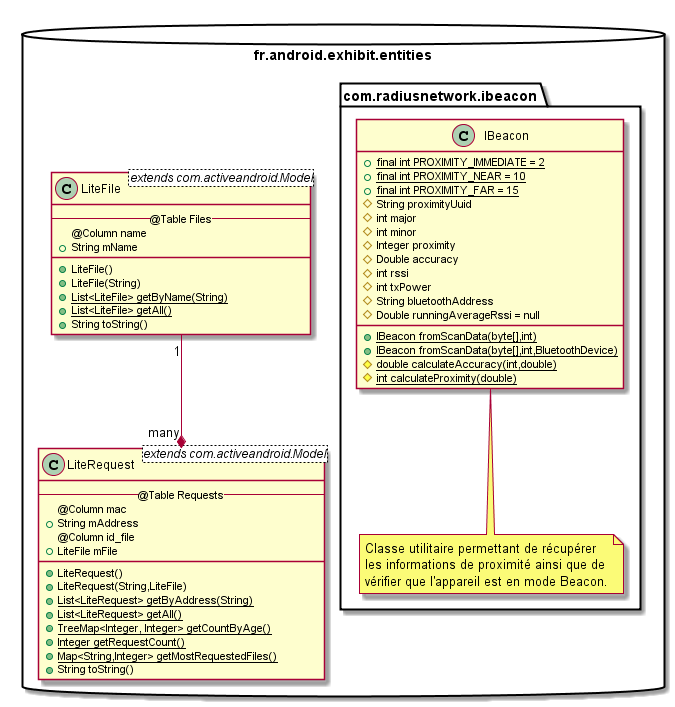

The diagram above was rendered by PlantUML. Its source (embedded in the PNG):
@startuml
package fr.android.exhibit.entities <<Database>> {
LiteBeacon "1"-up-*"many" LiteRecord
LiteRequest "many"*-up-"1" LiteFile

package com.radiusnetwork.ibeacon {
class IBeacon {
+{static}final int PROXIMITY_IMMEDIATE = 2
+{static}final int PROXIMITY_NEAR = 10
+{static}final int PROXIMITY_FAR = 15
#String proximityUuid
#int major
#int minor
#Integer proximity
#Double accuracy
#int rssi
#int txPower
#String bluetoothAddress
#Double runningAverageRssi = null
__
+{static}IBeacon fromScanData(byte[],int)
+{static}IBeacon fromScanData(byte[],int,BluetoothDevice)
#{static}double calculateAccuracy(int,double)
#{static}int calculateProximity(double)
}
note bottom
Classe utilitaire permettant de récupérer
les informations de proximité ainsi que de
vérifier que l'appareil est en mode Beacon.
end note
}

class LiteBeacon <extends com.activeandroid.Model> {
-- @Table Beacons --
@Column name
+String mName
@Column uuid
+String mUuid
@Column major
+int mMajor
@Column minor
+int mMinor
@Column mac
+String mAddress
__
+LiteBeacon()
+LiteBeacon(String, String, String, int, int)
+{static}List<LiteBeacon> getAll()
+{static}List<LiteBeacon> getByAddress(String)
+String toString()
}

class LiteDevice <extends com.activeandroid.Model>{
-- @Table Devices --
@Column gender
+Character mGender
@Column dob
+Date mDateOfBirth
@Column name
+String mName
@Column fname
+String mFirstName
@Column email
+String mEmail
@Column society
+String mSociety
@Column mac
+String mAddress
__
+LiteDevice()
+LiteDevice(Character,Date,String,String,String,String,String)
+{static}List<LiteDevice> getByName(String)
+{static}List<LiteDevice> getByAddress(String)
+{static}List<LiteDevice> getAll()
+{static}TreeMap<Integer, Integer> getCountByAge()
+void addParameter(Character,String)
+boolean isFullyRegistered()
+String getFullName()
+String toString()
-void setGDOB(String)
}

class LiteFile <extends com.activeandroid.Model>{
-- @Table Files --
@Column name
+String mName
__
+LiteFile()
+LiteFile(String)
+{static}List<LiteFile> getByName(String)
+{static}List<LiteFile> getAll()
+String toString()
}

class LiteRecord <extends com.activeandroid.Model>{
-- @Table Records --
@Column id_beacon
+LiteBeacon mBeacon
@Column rssi
+int mRssi
@Column proximity
+int mProximity
@Column accuracy
+double mAccuracy
@Column tx_power
+int mTxPower
__
+LiteRecord()
+LiteRecord(LiteBeacon,int,int,double,int)
+{static}Map<Integer,Integer> getProximitiesCountsByAddress()
+{static}TreeMap<Integer,Integer> getProximityMatrix()()
+{static}List<LiteRecord> getAll()
+String toString()
}

class LiteRequest <extends com.activeandroid.Model>{
-- @Table Requests --
@Column mac
+String mAddress
@Column id_file
+LiteFile mFile
__
+LiteRequest()
+LiteRequest(String,LiteFile)
+{static}List<LiteRequest> getByAddress(String)
+{static}List<LiteRequest> getAll()
+{static}TreeMap<Integer, Integer> getCountByAge()
+{static}Integer getRequestCount()
+{static}Map<String,Integer> getMostRequestedFiles()
+String toString()
}

hide LiteDevice
hide LiteBeacon
hide LiteRecord
}

@enduml